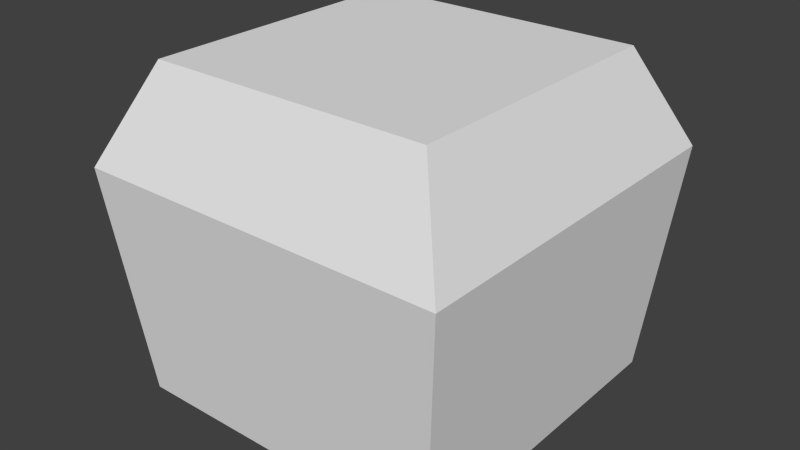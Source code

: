 # Source: Chest.blend  (saved by Blender 2.70.0; exported with 4.5.12 LTS)
import bpy
from mathutils import Matrix  # noqa: F401  (used for matrix-valued properties, if any)

bpy.ops.wm.read_factory_settings(use_empty=True)
scene = bpy.context.scene
scene.name = 'Scene'

# ---- collections
col_collection_1 = bpy.data.collections.new('Collection 1'); scene.collection.children.link(col_collection_1)

# ---- materials (node trees are filled in below, after node groups)
mat_material = bpy.data.materials.new('Material')
mat_material.alpha_threshold = 0.0
mat_material.use_transparent_shadow = False
mat_material.roughness = 0.5
mat_material.line_color = (0.0, 0.0, 0.0, 1.0)

# ---- material node trees

# ---- world
world_world = bpy.data.worlds.new('World'); scene.world = world_world
world_world.color = (0.05088, 0.05088, 0.05088)
world_world.use_sun_shadow = False
world_world.sun_shadow_jitter_overblur = 0.0
world_world.cycles.sampling_method = 'MANUAL'
world_world.cycles.sample_map_resolution = 256

# ---- meshes
me_cube = bpy.data.meshes.new('Cube')
me_cube.from_pydata([(0.3809, 0.3809, -1.001), (0.3809, -0.3809, -1.001), (-0.3809, -0.3809, -1.001), (-0.3809, 0.3809, -1.001), (0.3306, 0.3306, -0.2395), (0.3306, -0.3306, -0.2395), (-0.3306, -0.3306, -0.2395), (-0.3306, 0.3306, -0.2395), (0.4356, 0.4356, -0.4624), (0.4356, -0.4356, -0.4624), (-0.4356, -0.4356, -0.4624), (-0.4356, 0.4356, -0.4624)], [], [(0, 1, 2, 3), (4, 7, 6, 5), (8, 4, 5, 9), (9, 5, 6, 10), (10, 6, 7, 11), (8, 0, 3, 11), (0, 8, 9, 1), (1, 9, 10, 2), (2, 10, 11, 3), (4, 8, 11, 7)])
_uv = me_cube.uv_layers.new(name='UVMap')
_uv.uv.foreach_set('vector', [0.666, 7.841e-08, 1.0, 0.0, 1.0, 0.334, 0.666, 0.334, 0.9559, 0.382, 0.9559, 0.672, 0.666, 0.672, 0.666, 0.382, 0.2288, 0.0, 0.333, 0.04607, 0.333, 0.336, 0.2288, 0.382, 0.4371, 0.382, 0.333, 0.336, 0.333, 0.04607, 0.4371, 0.0, 0.5618, 0.382, 0.666, 0.4281, 0.666, 0.718, 0.5618, 0.7641, 0.2288, 0.7641, 5.227e-08, 0.7401, 0.0, 0.406, 0.2288, 0.382, 5.227e-08, 0.024, 0.2288, 0.0, 0.2288, 0.382, 0.0, 0.358, 0.666, 0.358, 0.4371, 0.382, 0.4371, 0.0, 0.666, 0.024, 0.333, 0.406, 0.5618, 0.382, 0.5618, 0.7641, 0.333, 0.7401, 0.333, 0.718, 0.2288, 0.7641, 0.2288, 0.382, 0.333, 0.4281])
me_cube.materials.append(mat_material)
me_cube.use_remesh_preserve_volume = False
me_cube.use_remesh_preserve_attributes = False
me_cube.use_mirror_vertex_groups = False
me_cube.update()

# ---- objects
ob_cube = bpy.data.objects.new('Cube', me_cube)

# ---- transforms, parenting, visibility, modifiers, constraints
ob_cube.location = (0.0, 0.0, 1.013)
ob_cube.lock_rotations_4d = False
ob_cube.empty_display_type = 'ARROWS'
ob_cube.lineart.crease_threshold = 0.0

# ---- collection membership
col_collection_1.objects.link(ob_cube)

# ---- scene / render settings (as saved in the file)
scene.frame_start = 1; scene.frame_end = 250; scene.frame_set(1)
scene.render.engine = 'BLENDER_EEVEE_NEXT'
scene.render.resolution_percentage = 50
scene.render.dither_intensity = 0.0
scene.cycles.use_denoising = False
scene.cycles.samples = 10
scene.cycles.sampling_pattern = 'TABULATED_SOBOL'
scene.cycles.light_sampling_threshold = 0.0
scene.cycles.use_adaptive_sampling = False
scene.cycles.use_light_tree = False
scene.cycles.blur_glossy = 0.0
scene.cycles.volume_bounces = 1
scene.cycles.pixel_filter_type = 'GAUSSIAN'
scene.cycles.sample_clamp_indirect = 0.0
scene.view_settings.view_transform = 'Standard'
bpy.context.view_layer.update()

# ---- added for rendering (the .blend has no active camera and no usable light): camera, sun
cam_auto = bpy.data.cameras.new('AutoCamera')
cam_auto.lens = 50.0
cam_auto.sensor_width = 36.0
cam_auto.clip_end = 1000.0
ob_auto_camera = bpy.data.objects.new('AutoCamera', cam_auto)
scene.collection.objects.link(ob_auto_camera)
ob_auto_camera.location = (1.34032, -1.60839, 1.46461)
ob_auto_camera.rotation_euler = (1.09748, -7.21219e-08, 0.694738)
scene.camera = ob_auto_camera
light_auto_sun = bpy.data.lights.new('AutoSun', 'SUN')
light_auto_sun.energy = 3.0
light_auto_sun.angle = 0.0523599
ob_auto_sun = bpy.data.objects.new('AutoSun', light_auto_sun)
scene.collection.objects.link(ob_auto_sun)
ob_auto_sun.rotation_euler = (0.872665, 0.174533, 0.523599)
bpy.context.view_layer.update()
